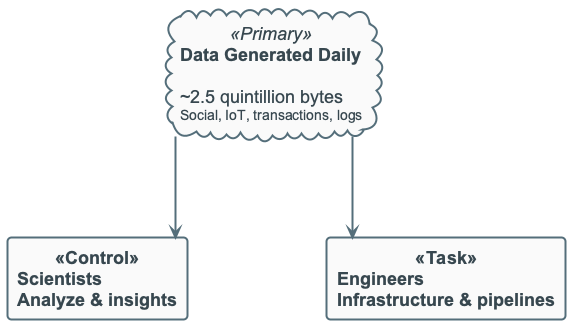

The diagram above was rendered by PlantUML. Its source (embedded in the PNG):
@startuml
!include ../_template_styles.puml
' Data generated daily — scale
top to bottom direction

cloud "**Data Generated Daily**\n\n<size:18>~2.5 quintillion bytes</size>\n<size:14>Social, IoT, transactions, logs</size>" as D <<Primary>>

rectangle "**Scientists**\nAnalyze & insights" as S <<Control>>
rectangle "**Engineers**\nInfrastructure & pipelines" as E <<Task>>

D --> S
D --> E

@enduml